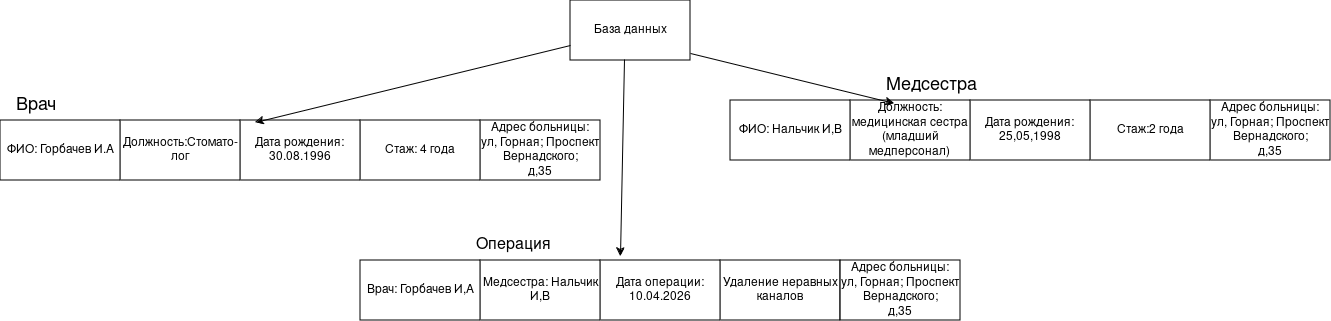

The diagram above was exported from draw.io. Its source (the exported page's mxGraphModel, read from the mxfile embedded in the PNG):
<mxGraphModel dx="2231" dy="742" grid="1" gridSize="10" guides="1" tooltips="1" connect="1" arrows="1" fold="1" page="1" pageScale="1" pageWidth="827" pageHeight="1169" math="0" shadow="0">
  <root>
    <mxCell id="0" />
    <mxCell id="1" parent="0" />
    <mxCell id="RnI_IthzwuK4xxeiDxnE-1" parent="1" style="rounded=0;whiteSpace=wrap;html=1;" value="База данных" vertex="1">
      <mxGeometry height="60" width="120" x="320" y="180" as="geometry" />
    </mxCell>
    <mxCell id="RnI_IthzwuK4xxeiDxnE-2" parent="1" style="rounded=0;whiteSpace=wrap;html=1;" value="&lt;div&gt;Адрес больницы:&lt;/div&gt;&lt;div&gt;ул, Горная; Проспект Вернадского;&lt;/div&gt;&lt;div&gt;д,35&lt;br&gt;&lt;/div&gt;" vertex="1">
      <mxGeometry height="60" width="120" x="230" y="300" as="geometry" />
    </mxCell>
    <mxCell id="RnI_IthzwuK4xxeiDxnE-3" parent="1" style="rounded=0;whiteSpace=wrap;html=1;" value="Стаж: 4 года" vertex="1">
      <mxGeometry height="60" width="120" x="110" y="300" as="geometry" />
    </mxCell>
    <mxCell id="RnI_IthzwuK4xxeiDxnE-4" parent="1" style="rounded=0;whiteSpace=wrap;html=1;" value="&lt;div&gt;Дата рождения: &lt;br&gt;&lt;/div&gt;&lt;div&gt;30.08.1996&lt;br&gt;&lt;/div&gt;" vertex="1">
      <mxGeometry height="60" width="120" x="-10" y="300" as="geometry" />
    </mxCell>
    <mxCell id="RnI_IthzwuK4xxeiDxnE-5" parent="1" style="rounded=0;whiteSpace=wrap;html=1;" value="Должность:Стомато-лог" vertex="1">
      <mxGeometry height="60" width="120" x="-130" y="300" as="geometry" />
    </mxCell>
    <mxCell id="RnI_IthzwuK4xxeiDxnE-6" parent="1" style="rounded=0;whiteSpace=wrap;html=1;" value="ФИО: Горбачев И.А" vertex="1">
      <mxGeometry height="60" width="120" x="-250" y="300" as="geometry" />
    </mxCell>
    <mxCell id="RnI_IthzwuK4xxeiDxnE-7" parent="1" style="rounded=0;whiteSpace=wrap;html=1;" value="Удаление неравных каналов " vertex="1">
      <mxGeometry height="60" width="120" x="470" y="440" as="geometry" />
    </mxCell>
    <mxCell id="RnI_IthzwuK4xxeiDxnE-8" parent="1" style="rounded=0;whiteSpace=wrap;html=1;" value="&lt;div&gt;Дата операции: &lt;br&gt;&lt;/div&gt;&lt;div&gt;10.04.2026&lt;br&gt;&lt;/div&gt;" vertex="1">
      <mxGeometry height="60" width="120" x="350" y="440" as="geometry" />
    </mxCell>
    <mxCell id="RnI_IthzwuK4xxeiDxnE-9" parent="1" style="rounded=0;whiteSpace=wrap;html=1;" value="Медсестра: Нальчик И,В" vertex="1">
      <mxGeometry height="60" width="120" x="230" y="440" as="geometry" />
    </mxCell>
    <mxCell id="RnI_IthzwuK4xxeiDxnE-10" parent="1" style="rounded=0;whiteSpace=wrap;html=1;" value="Врач: Горбачев И,А" vertex="1">
      <mxGeometry height="60" width="120" x="110" y="440" as="geometry" />
    </mxCell>
    <mxCell id="RnI_IthzwuK4xxeiDxnE-11" parent="1" style="rounded=0;whiteSpace=wrap;html=1;" value="&lt;div&gt;Адрес больницы:&lt;/div&gt;&lt;div&gt;ул, Горная; Проспект Вернадского;&lt;/div&gt;&lt;div&gt;д,35&lt;/div&gt;" vertex="1">
      <mxGeometry height="60" width="120" x="590" y="440" as="geometry" />
    </mxCell>
    <mxCell id="RnI_IthzwuK4xxeiDxnE-12" parent="1" style="rounded=0;whiteSpace=wrap;html=1;" value="&lt;div&gt;Адрес больницы:&lt;/div&gt;&lt;div&gt;ул, Горная; Проспект Вернадского;&lt;/div&gt;&lt;div&gt;д,35&lt;/div&gt;" vertex="1">
      <mxGeometry height="60" width="120" x="960" y="280" as="geometry" />
    </mxCell>
    <mxCell id="RnI_IthzwuK4xxeiDxnE-13" parent="1" style="rounded=0;whiteSpace=wrap;html=1;" value="Стаж:2 года " vertex="1">
      <mxGeometry height="60" width="120" x="840" y="280" as="geometry" />
    </mxCell>
    <mxCell id="RnI_IthzwuK4xxeiDxnE-14" parent="1" style="rounded=0;whiteSpace=wrap;html=1;" value="Дата рождения:&lt;br&gt;25,05,1998" vertex="1">
      <mxGeometry height="60" width="120" x="720" y="280" as="geometry" />
    </mxCell>
    <mxCell id="RnI_IthzwuK4xxeiDxnE-15" parent="1" style="rounded=0;whiteSpace=wrap;html=1;" value="&lt;div&gt;Должность: медицинская сестра &lt;br&gt;&lt;/div&gt;&lt;div&gt;(младший медперсонал)&lt;br&gt;&lt;/div&gt;" vertex="1">
      <mxGeometry height="60" width="120" x="600" y="280" as="geometry" />
    </mxCell>
    <mxCell id="RnI_IthzwuK4xxeiDxnE-16" parent="1" style="rounded=0;whiteSpace=wrap;html=1;" value="ФИО: Нальчик И,В" vertex="1">
      <mxGeometry height="60" width="120" x="480" y="280" as="geometry" />
    </mxCell>
    <mxCell id="RnI_IthzwuK4xxeiDxnE-17" edge="1" parent="1" source="RnI_IthzwuK4xxeiDxnE-1" style="endArrow=classic;html=1;rounded=0;exitX=0.45;exitY=0.983;exitDx=0;exitDy=0;exitPerimeter=0;" value="">
      <mxGeometry height="50" relative="1" width="50" as="geometry">
        <mxPoint x="390" y="410" as="sourcePoint" />
        <mxPoint x="370" y="436" as="targetPoint" />
      </mxGeometry>
    </mxCell>
    <mxCell id="RnI_IthzwuK4xxeiDxnE-19" edge="1" parent="1" source="RnI_IthzwuK4xxeiDxnE-1" style="endArrow=classic;html=1;rounded=0;exitX=1;exitY=0.883;exitDx=0;exitDy=0;exitPerimeter=0;entryX=0.367;entryY=0.05;entryDx=0;entryDy=0;entryPerimeter=0;" target="RnI_IthzwuK4xxeiDxnE-15" value="">
      <mxGeometry height="50" relative="1" width="50" as="geometry">
        <mxPoint x="390" y="410" as="sourcePoint" />
        <mxPoint x="440" y="360" as="targetPoint" />
      </mxGeometry>
    </mxCell>
    <mxCell id="RnI_IthzwuK4xxeiDxnE-20" edge="1" parent="1" source="RnI_IthzwuK4xxeiDxnE-1" style="endArrow=classic;html=1;rounded=0;exitX=0;exitY=0.75;exitDx=0;exitDy=0;entryX=0.125;entryY=0.033;entryDx=0;entryDy=0;entryPerimeter=0;" target="RnI_IthzwuK4xxeiDxnE-4" value="">
      <mxGeometry height="50" relative="1" width="50" as="geometry">
        <mxPoint x="170" y="260" as="sourcePoint" />
        <mxPoint x="374" y="310" as="targetPoint" />
      </mxGeometry>
    </mxCell>
    <mxCell id="RnI_IthzwuK4xxeiDxnE-22" parent="1" style="text;strokeColor=none;fillColor=none;align=left;verticalAlign=middle;spacingLeft=4;spacingRight=4;overflow=hidden;points=[[0,0.5],[1,0.5]];portConstraint=eastwest;rotatable=0;whiteSpace=wrap;html=1;fontSize=18;" value="Врач" vertex="1">
      <mxGeometry height="30" width="80" x="-240" y="270" as="geometry" />
    </mxCell>
    <mxCell id="RnI_IthzwuK4xxeiDxnE-23" parent="1" style="text;strokeColor=none;fillColor=none;align=left;verticalAlign=middle;spacingLeft=4;spacingRight=4;overflow=hidden;points=[[0,0.5],[1,0.5]];portConstraint=eastwest;rotatable=0;whiteSpace=wrap;html=1;fontSize=18;" value="Медсестра" vertex="1">
      <mxGeometry height="30" width="120" x="630" y="250" as="geometry" />
    </mxCell>
    <mxCell id="RnI_IthzwuK4xxeiDxnE-24" parent="1" style="text;strokeColor=none;fillColor=none;align=left;verticalAlign=middle;spacingLeft=4;spacingRight=4;overflow=hidden;points=[[0,0.5],[1,0.5]];portConstraint=eastwest;rotatable=0;whiteSpace=wrap;html=1;fontSize=16;" value="Операция" vertex="1">
      <mxGeometry height="30" width="110" x="220" y="410" as="geometry" />
    </mxCell>
  </root>
</mxGraphModel>